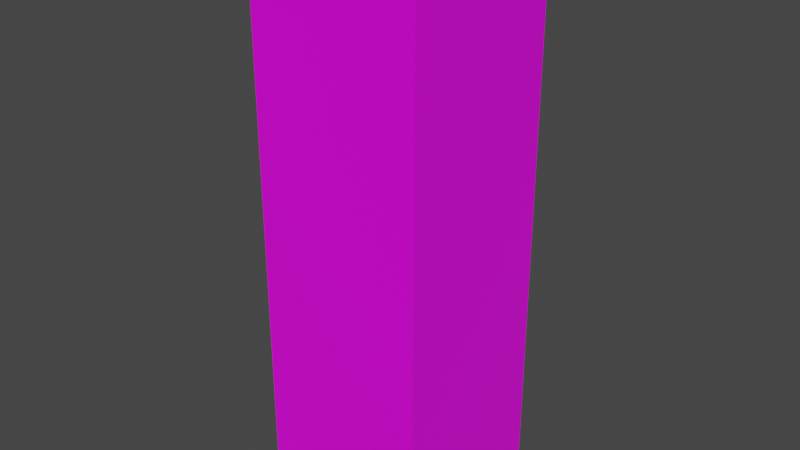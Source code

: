 # Source: Beatrix_Magical.blend  (saved by Blender 2.82.7; exported with 4.5.12 LTS)
import bpy
from mathutils import Matrix  # noqa: F401  (used for matrix-valued properties, if any)

bpy.ops.wm.read_factory_settings(use_empty=True)
scene = bpy.context.scene
scene.name = 'Scene'

# ---- collections
col_collection = bpy.data.collections.new('Collection'); scene.collection.children.link(col_collection)

# ---- images (referenced by path relative to the original .blend; pixels are not part of the script)
import os
ASSET_DIR = os.environ.get("B2B_ASSET_DIR", "")  # directory of the original .blend (textures are referenced by path, not embedded)
HERE = os.path.dirname(os.path.abspath(__file__))  # packed textures are extracted next to this script under _unpacked/

def load_image(name, relpath, width, height, colorspace="sRGB"):
    """Load a texture the original file referenced (path relative to the .blend, or extracted next to this script)."""
    p = next((c for c in (os.path.join(HERE, relpath), os.path.join(ASSET_DIR, relpath)) if relpath and os.path.exists(c)), "")
    if p:
        img = bpy.data.images.load(p, check_existing=True)
        img.name = name
    else:  # same state as the original file: an image datablock whose file is absent (Cycles renders it pink)
        img = bpy.data.images.new(name, width, height)
        img.source = "FILE"
        img.filepath = "//" + (relpath or name)
    img.colorspace_settings.name = colorspace
    return img
img_lolirock_beatrix_magical_r90_jpg = load_image('LoliRock_Beatrix_Magical_R90.jpg', 'LoliRock_Beatrix_Magical_R90.jpg', 1024, 1024, 'sRGB')

# ---- materials (node trees are filled in below, after node groups)
mat_beatrixmagicalmaterial = bpy.data.materials.new('BeatrixMagicalMaterial')
mat_beatrixmagicalmaterial.alpha_threshold = 0.0
mat_beatrixmagicalmaterial.use_transparent_shadow = False
mat_beatrixmagicalmaterial.line_color = (0.0, 0.0, 0.0, 1.0)

# ---- material node trees
mat_beatrixmagicalmaterial.use_nodes = True; mat_beatrixmagicalmaterial.node_tree.nodes.clear()
_N = mat_beatrixmagicalmaterial.node_tree.nodes; _L = mat_beatrixmagicalmaterial.node_tree.links
n0 = _N.new('ShaderNodeOutputMaterial'); n0.name = 'Material Output'; n0.location = (300, 300)
n1 = _N.new('ShaderNodeBsdfPrincipled'); n1.name = 'Principled BSDF'; n1.location = (10, 300)
n1.distribution = 'GGX'
n1.subsurface_method = 'BURLEY'
n1.inputs[2].default_value = 0.4
n1.inputs[3].default_value = 1.45
n1.inputs[27].default_value = (0.0, 0.0, 0.0, 1.0)
n1.inputs[28].default_value = 1.0
n2 = _N.new('ShaderNodeTexImage'); n2.name = 'Image Texture'; n2.location = (-280, 280)
n2.image = img_lolirock_beatrix_magical_r90_jpg
_L.new(n1.outputs[0], n0.inputs[0])
_L.new(n2.outputs[0], n1.inputs[0])
n0.is_active_output = True

# ---- world
world_world = bpy.data.worlds.new('World'); scene.world = world_world
world_world.use_nodes = True; world_world.node_tree.nodes.clear()
_N = world_world.node_tree.nodes; _L = world_world.node_tree.links
n0 = _N.new('ShaderNodeOutputWorld'); n0.name = 'World Output'; n0.location = (300, 300)
n1 = _N.new('ShaderNodeBackground'); n1.name = 'Background'; n1.location = (10, 300)
n1.inputs[0].default_value = (0.05088, 0.05088, 0.05088, 1.0)
_L.new(n1.outputs[0], n0.inputs[0])
n0.is_active_output = True
world_world.color = (0.05088, 0.05088, 0.05088)
world_world.use_sun_shadow = False
world_world.sun_shadow_jitter_overblur = 0.0

# ---- meshes
me_cube = bpy.data.meshes.new('Cube')
me_cube.from_pydata([(0.25, 0.25, 1.651), (0.25, 0.25, 0.0006542), (0.25, -0.25, 1.651), (0.25, -0.25, 0.0006542), (-0.25, 0.25, 1.651), (-0.25, 0.25, 0.0006542), (-0.25, -0.25, 1.651), (-0.25, -0.25, 0.0006542)], [], [(0, 4, 6, 2), (3, 2, 6, 7), (7, 6, 4, 5), (5, 1, 3, 7), (1, 0, 2, 3), (5, 4, 0, 1)])
_uv = me_cube.uv_layers.new(name='UVMap')
_uv.uv.foreach_set('vector', [0.5791, 0.4666, 0.7891, 0.4666, 0.7891, 0.6781, 0.5791, 0.6781, 0.1852, 0.7055, 0.7834, 0.7055, 0.7834, 0.9666, 0.1852, 0.9666, 0.1888, 0.2712, 0.7858, 0.2712, 0.7858, 0.4356, 0.1888, 0.4356, 0.1867, 0.4453, 0.5032, 0.4453, 0.5032, 0.7064, 0.1867, 0.7064, 0.1888, 0.4453, 0.7894, 0.4453, 0.7894, 0.7055, 0.1888, 0.7055, 0.1731, 0.02502, 0.7894, 0.02502, 0.7894, 0.2802, 0.1731, 0.2802])
me_cube.materials.append(mat_beatrixmagicalmaterial)
me_cube.use_remesh_preserve_volume = False
me_cube.use_remesh_preserve_attributes = False
me_cube.use_mirror_vertex_groups = False
me_cube.update()

# ---- objects
ob_karakter_doboz = bpy.data.objects.new('Karakter Doboz', me_cube)

# ---- transforms, parenting, visibility, modifiers, constraints
ob_karakter_doboz.location = (0.0, 0.0, 0.0)
ob_karakter_doboz.lock_rotations_4d = False
ob_karakter_doboz.empty_display_type = 'ARROWS'
ob_karakter_doboz.lineart.crease_threshold = 0.0

# ---- collection membership
col_collection.objects.link(ob_karakter_doboz)

# ---- scene / render settings (as saved in the file)
scene.frame_start = 1; scene.frame_end = 250; scene.frame_set(1)
scene.render.engine = 'BLENDER_EEVEE_NEXT'
scene.cycles.use_denoising = False
scene.cycles.samples = 128
scene.cycles.sampling_pattern = 'TABULATED_SOBOL'
scene.cycles.use_adaptive_sampling = False
scene.cycles.use_light_tree = False
scene.view_settings.view_transform = 'Filmic'
bpy.context.view_layer.update()

# ---- added for rendering (the .blend has no active camera and no usable light): camera, sun
cam_auto = bpy.data.cameras.new('AutoCamera')
cam_auto.lens = 50.0
cam_auto.sensor_width = 36.0
cam_auto.clip_end = 1000.0
ob_auto_camera = bpy.data.objects.new('AutoCamera', cam_auto)
scene.collection.objects.link(ob_auto_camera)
ob_auto_camera.location = (1.6609, -1.99308, 2.15437)
ob_auto_camera.rotation_euler = (1.09748, -7.21219e-08, 0.694738)
scene.camera = ob_auto_camera
light_auto_sun = bpy.data.lights.new('AutoSun', 'SUN')
light_auto_sun.energy = 3.0
light_auto_sun.angle = 0.0523599
ob_auto_sun = bpy.data.objects.new('AutoSun', light_auto_sun)
scene.collection.objects.link(ob_auto_sun)
ob_auto_sun.rotation_euler = (0.872665, 0.174533, 0.523599)
bpy.context.view_layer.update()
